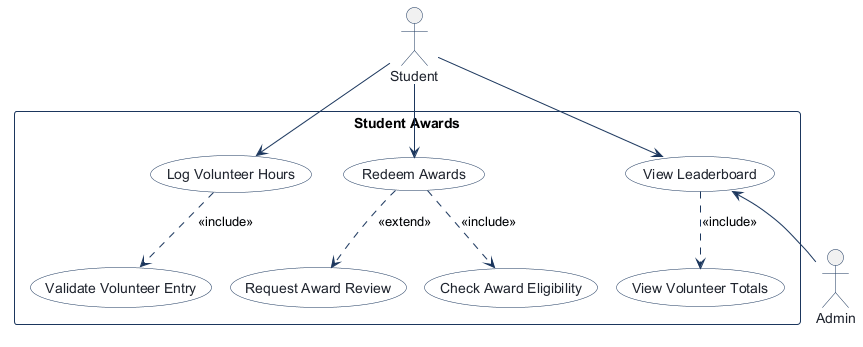

The diagram above was rendered by PlantUML. Its source (embedded in the PNG):
@startuml
!pragma layout smetana
!pragma layout smetana
skinparam shadowing false
skinparam actorBorderColor #1B365D
skinparam actorFontColor #1E232D
skinparam usecaseBackgroundColor #FFFFFF
skinparam usecaseBorderColor #1B365D
skinparam usecaseFontColor #1E232D
skinparam rectangleBorderColor #1B365D
skinparam rectangleBackgroundColor #F8FAFC
skinparam arrowColor #1B365D

actor "Student" as Student

rectangle "Student Awards" {
  usecase "Log Volunteer Hours" as Log_Volunteer_Hours
  usecase "Validate Volunteer Entry" as Validate_Volunteer_Entry
  usecase "View Leaderboard" as View_Leaderboard
  usecase "View Volunteer Totals" as View_Volunteer_Totals
  usecase "Redeem Awards" as Redeem_Awards
  usecase "Check Award Eligibility" as Check_Award_Eligibility
  usecase "Request Award Review" as Request_Award_Review
}

actor "Admin" as Admin

Student --> Log_Volunteer_Hours
Log_Volunteer_Hours ..> Validate_Volunteer_Entry : <<include>>
Student --> View_Leaderboard
View_Leaderboard <-- Admin
View_Leaderboard ..> View_Volunteer_Totals : <<include>>
Student --> Redeem_Awards
Redeem_Awards ..> Check_Award_Eligibility : <<include>>
Redeem_Awards ..> Request_Award_Review : <<extend>>

@enduml